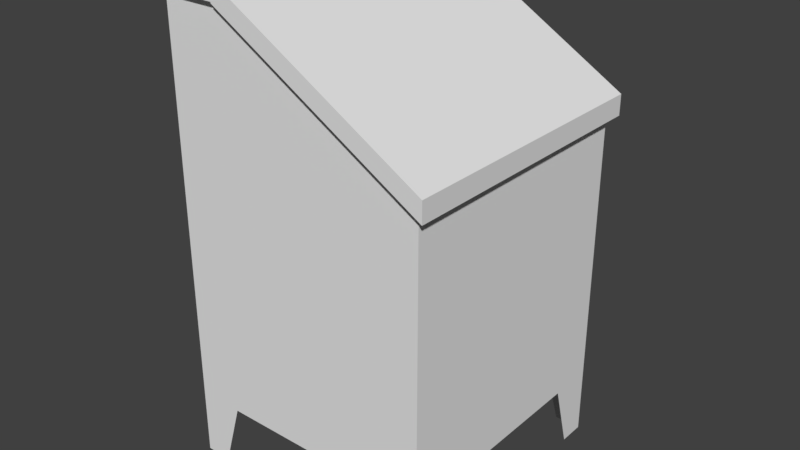 # Source: Feeder.blend  (saved by Blender 2.79.0; exported with 4.5.12 LTS)
import bpy
from mathutils import Matrix  # noqa: F401  (used for matrix-valued properties, if any)

bpy.ops.wm.read_factory_settings(use_empty=True)
scene = bpy.context.scene
scene.name = 'Scene'

# ---- collections
col_collection_1 = bpy.data.collections.new('Collection 1'); scene.collection.children.link(col_collection_1)

# ---- world
world_world = bpy.data.worlds.new('World'); scene.world = world_world
world_world.color = (0.05088, 0.05088, 0.05088)
world_world.use_sun_shadow = False
world_world.sun_shadow_jitter_overblur = 0.0
world_world.cycles.sampling_method = 'MANUAL'

# ---- meshes
me_cube_002 = bpy.data.meshes.new('Cube.002')
me_cube_002.from_pydata([(0.0, -1.0, -0.07681), (0.0, -1.0, 0.07681), (0.0, 1.0, -0.07681), (0.0, 1.0, 0.07681), (1.595, -1.0, -1.014), (1.595, -1.0, -0.8606), (1.595, 1.0, -1.014), (1.595, 1.0, -0.8606), (0.0, -1.055, -0.07681), (0.0, -1.055, 0.07681), (0.0, 1.055, 0.07681), (0.0, 1.055, -0.07681), (1.595, 1.055, -1.014), (1.595, 1.055, -0.8606), (1.595, -1.055, -0.8606), (1.595, -1.055, -1.014)], [], [(0, 1, 3, 2), (1, 0, 8, 9), (6, 7, 5, 4), (2, 3, 10, 11), (2, 6, 4, 0), (7, 3, 1, 5), (11, 10, 13, 12), (15, 14, 9, 8), (0, 4, 15, 8), (7, 6, 12, 13), (6, 2, 11, 12), (5, 1, 9, 14), (4, 5, 14, 15), (3, 7, 13, 10)])
me_cube_002.use_remesh_preserve_volume = False
me_cube_002.use_remesh_preserve_attributes = False
me_cube_002.use_mirror_vertex_groups = False
me_cube_002.update()
me_cube_001 = bpy.data.meshes.new('Cube.001')
me_cube_001.from_pydata([(1.0, -1.0, 0.0), (1.0, -1.0, 1.0), (1.0, -1.0, 2.364), (1.0, -0.8, 0.0), (0.8, -1.0, 0.0), (1.0, -0.65, 0.5117), (0.65, -1.0, 0.5117), (-1.0, -1.0, 0.0), (-1.0, -1.0, 1.0), (-1.0, -1.0, 2.364), (-1.0, -0.8, 0.0), (-0.8, -1.0, 0.0), (-1.0, -0.65, 0.5117), (-0.65, -1.0, 0.5117), (1.0, 1.0, 0.0), (1.0, 1.0, 1.0), (1.0, 1.0, 2.364), (1.0, 0.8, 0.0), (0.8, 1.0, 0.0), (1.0, 0.65, 0.5117), (0.65, 1.0, 0.5117), (-1.0, 1.0, 0.0), (-1.0, 1.0, 1.0), (-1.0, 1.0, 2.364), (-1.0, 0.8, 0.0), (-0.8, 1.0, 0.0), (-1.0, 0.65, 0.5117), (-0.65, 1.0, 0.5117), (-1.0, -1.0, 3.532), (1.0, -1.0, 2.628), (1.0, 1.0, 2.628), (-1.0, 1.0, 3.532), (-0.5279, -1.0, 3.532), (-0.5279, 1.0, 3.532), (-0.3811, -0.8078, 3.445), (0.8532, -0.8078, 2.714), (0.8532, 0.8078, 2.714), (-0.3811, 0.8078, 3.445), (-0.4186, -0.7381, 2.304), (0.8156, -0.7381, 2.304), (0.8156, 0.8776, 2.304), (-0.4186, 0.8776, 2.304), (-1.0, -1.0, 3.67), (-1.0, 1.0, 3.67), (-0.5279, -1.0, 3.67), (-0.5279, 1.0, 3.67), (-1.0, -1.054, 3.532), (-0.5279, -1.054, 3.532), (-1.0, 1.054, 3.532), (-0.5279, 1.054, 3.532), (-1.0, -1.054, 3.67), (-0.5279, -1.054, 3.67), (-1.0, 1.054, 3.67), (-0.5279, 1.054, 3.67)], [], [(7, 11, 13, 6, 4, 0, 1, 8), (5, 19, 17, 14, 15, 1, 0, 3), (2, 16, 30, 29), (8, 22, 21, 24, 26, 12, 10, 7), (15, 22, 23, 16), (21, 22, 15, 14, 18, 20, 27, 25), (15, 16, 2, 1), (22, 8, 9, 23), (2, 9, 8, 1), (32, 29, 35, 34), (23, 9, 28, 31), (9, 2, 29, 32, 28), (16, 23, 31, 33, 30), (31, 28, 42, 43), (36, 37, 41, 40), (30, 33, 37, 36), (29, 30, 36, 35), (33, 32, 34, 37), (38, 39, 40, 41), (34, 35, 39, 38), (37, 34, 38, 41), (35, 36, 40, 39), (42, 44, 45, 43), (42, 28, 46, 50), (32, 33, 45, 44), (45, 33, 49, 53), (49, 48, 52, 53), (46, 47, 51, 50), (33, 31, 48, 49), (43, 45, 53, 52), (32, 44, 51, 47), (31, 43, 52, 48), (28, 32, 47, 46), (44, 42, 50, 51)])
me_cube_001.use_remesh_preserve_volume = False
me_cube_001.use_remesh_preserve_attributes = False
me_cube_001.use_mirror_vertex_groups = False
me_cube_001.update()

# ---- objects
ob_lid = bpy.data.objects.new('Lid', me_cube_002)
ob_feeder = bpy.data.objects.new('Feeder', me_cube_001)

# ---- transforms, parenting, visibility, modifiers, constraints
ob_lid.location = (-0.5279, 0.0, 3.601)
ob_lid.lineart.crease_threshold = 0.0
ob_feeder.location = (0.0, 0.0, 0.0)
ob_feeder.lineart.crease_threshold = 0.0

# ---- collection membership
col_collection_1.objects.link(ob_lid)
col_collection_1.objects.link(ob_feeder)

# ---- scene / render settings (as saved in the file)
scene.frame_start = 1; scene.frame_end = 1; scene.frame_set(1)
scene.render.engine = 'BLENDER_EEVEE_NEXT'
scene.render.resolution_percentage = 50
scene.render.dither_intensity = 0.0
scene.cycles.use_denoising = False
scene.cycles.samples = 128
scene.cycles.sampling_pattern = 'TABULATED_SOBOL'
scene.cycles.use_adaptive_sampling = False
scene.cycles.use_light_tree = False
scene.cycles.blur_glossy = 0.0
scene.cycles.sample_clamp_indirect = 0.0
scene.view_settings.view_transform = 'Standard'
bpy.context.view_layer.update()

# ---- added for rendering (the .blend has no active camera and no usable light): camera, sun
cam_auto = bpy.data.cameras.new('AutoCamera')
cam_auto.lens = 50.0
cam_auto.sensor_width = 36.0
cam_auto.clip_end = 1000.0
ob_auto_camera = bpy.data.objects.new('AutoCamera', cam_auto)
scene.collection.objects.link(ob_auto_camera)
ob_auto_camera.location = (4.39711, -5.23639, 5.32964)
ob_auto_camera.rotation_euler = (1.09748, -7.21219e-08, 0.694738)
scene.camera = ob_auto_camera
light_auto_sun = bpy.data.lights.new('AutoSun', 'SUN')
light_auto_sun.energy = 3.0
light_auto_sun.angle = 0.0523599
ob_auto_sun = bpy.data.objects.new('AutoSun', light_auto_sun)
scene.collection.objects.link(ob_auto_sun)
ob_auto_sun.rotation_euler = (0.872665, 0.174533, 0.523599)
bpy.context.view_layer.update()
